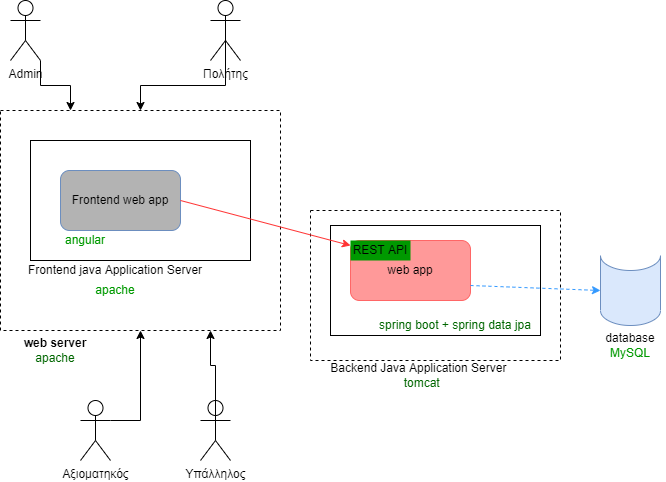

The diagram above was exported from draw.io. Its source (the exported page's mxGraphModel, read from the mxfile embedded in the PNG):
<mxGraphModel dx="1151" dy="637" grid="1" gridSize="10" guides="1" tooltips="1" connect="1" arrows="1" fold="1" page="1" pageScale="1" pageWidth="850" pageHeight="1100" math="0" shadow="0">
  <root>
    <mxCell id="0" />
    <mxCell id="1" parent="0" />
    <mxCell id="ocMa7TxIobhndhFcZ5v_-7" value="" style="rounded=0;whiteSpace=wrap;html=1;shadow=0;glass=0;sketch=0;fillColor=none;dashed=1;" parent="1" vertex="1">
      <mxGeometry x="40" y="130" width="280" height="220" as="geometry" />
    </mxCell>
    <mxCell id="ocMa7TxIobhndhFcZ5v_-2" value="&lt;b&gt;web server&lt;br&gt;&lt;/b&gt;&lt;font color=&quot;#006600&quot;&gt;apache&lt;/font&gt;" style="text;html=1;strokeColor=none;fillColor=none;align=center;verticalAlign=middle;whiteSpace=wrap;rounded=0;shadow=0;glass=0;dashed=1;sketch=0;" parent="1" vertex="1">
      <mxGeometry x="40" y="350" width="110" height="40" as="geometry" />
    </mxCell>
    <mxCell id="ocMa7TxIobhndhFcZ5v_-3" value="" style="rounded=0;whiteSpace=wrap;html=1;shadow=0;glass=0;sketch=0;fillColor=none;" parent="1" vertex="1">
      <mxGeometry x="70" y="160" width="220" height="120" as="geometry" />
    </mxCell>
    <mxCell id="ocMa7TxIobhndhFcZ5v_-4" value="Frontend web app" style="rounded=1;whiteSpace=wrap;html=1;shadow=0;glass=0;sketch=0;fillColor=#B3B3B3;strokeColor=#6c8ebf;" parent="1" vertex="1">
      <mxGeometry x="100" y="190" width="120" height="60" as="geometry" />
    </mxCell>
    <mxCell id="ocMa7TxIobhndhFcZ5v_-5" value="&lt;font color=&quot;#009900&quot;&gt;angular&lt;/font&gt;" style="text;html=1;strokeColor=none;fillColor=none;align=center;verticalAlign=middle;whiteSpace=wrap;rounded=0;shadow=0;glass=0;sketch=0;" parent="1" vertex="1">
      <mxGeometry x="100" y="250" width="50" height="20" as="geometry" />
    </mxCell>
    <mxCell id="ocMa7TxIobhndhFcZ5v_-6" value="Frontend java Application Server" style="text;html=1;strokeColor=none;fillColor=none;align=center;verticalAlign=middle;whiteSpace=wrap;rounded=0;shadow=0;glass=0;sketch=0;" parent="1" vertex="1">
      <mxGeometry x="60" y="280" width="190" height="20" as="geometry" />
    </mxCell>
    <mxCell id="ocMa7TxIobhndhFcZ5v_-8" value="&lt;font color=&quot;#009900&quot;&gt;apache&lt;/font&gt;" style="text;html=1;strokeColor=none;fillColor=none;align=center;verticalAlign=middle;whiteSpace=wrap;rounded=0;shadow=0;glass=0;dashed=1;sketch=0;" parent="1" vertex="1">
      <mxGeometry x="125" y="300" width="60" height="20" as="geometry" />
    </mxCell>
    <mxCell id="ocMa7TxIobhndhFcZ5v_-16" style="edgeStyle=orthogonalEdgeStyle;rounded=0;orthogonalLoop=1;jettySize=auto;html=1;exitX=0.5;exitY=0.5;exitDx=0;exitDy=0;exitPerimeter=0;entryX=0.5;entryY=0;entryDx=0;entryDy=0;" parent="1" source="ocMa7TxIobhndhFcZ5v_-9" target="ocMa7TxIobhndhFcZ5v_-7" edge="1">
      <mxGeometry relative="1" as="geometry" />
    </mxCell>
    <mxCell id="ocMa7TxIobhndhFcZ5v_-9" value="Πολήτης" style="shape=umlActor;verticalLabelPosition=bottom;verticalAlign=top;html=1;outlineConnect=0;rounded=0;shadow=0;glass=0;sketch=0;fillColor=none;" parent="1" vertex="1">
      <mxGeometry x="250" y="20" width="30" height="60" as="geometry" />
    </mxCell>
    <mxCell id="ocMa7TxIobhndhFcZ5v_-12" style="edgeStyle=orthogonalEdgeStyle;rounded=0;orthogonalLoop=1;jettySize=auto;html=1;exitX=1;exitY=0.3333333333333333;exitDx=0;exitDy=0;exitPerimeter=0;entryX=0.5;entryY=1;entryDx=0;entryDy=0;" parent="1" source="ocMa7TxIobhndhFcZ5v_-11" target="ocMa7TxIobhndhFcZ5v_-7" edge="1">
      <mxGeometry relative="1" as="geometry" />
    </mxCell>
    <mxCell id="ocMa7TxIobhndhFcZ5v_-11" value="Αξιοματηκός" style="shape=umlActor;verticalLabelPosition=bottom;verticalAlign=top;html=1;outlineConnect=0;rounded=0;shadow=0;glass=0;sketch=0;fillColor=none;" parent="1" vertex="1">
      <mxGeometry x="120" y="420" width="30" height="60" as="geometry" />
    </mxCell>
    <mxCell id="ocMa7TxIobhndhFcZ5v_-17" value="" style="rounded=0;whiteSpace=wrap;html=1;shadow=0;glass=0;sketch=0;fillColor=none;dashed=1;" parent="1" vertex="1">
      <mxGeometry x="350" y="230" width="250" height="150" as="geometry" />
    </mxCell>
    <mxCell id="ocMa7TxIobhndhFcZ5v_-18" value="" style="rounded=0;whiteSpace=wrap;html=1;shadow=0;glass=0;sketch=0;fillColor=none;" parent="1" vertex="1">
      <mxGeometry x="370" y="245" width="210" height="110" as="geometry" />
    </mxCell>
    <mxCell id="ocMa7TxIobhndhFcZ5v_-19" value="web app" style="rounded=1;whiteSpace=wrap;html=1;shadow=0;glass=0;sketch=0;strokeColor=#FF6666;fillColor=#FF9999;" parent="1" vertex="1">
      <mxGeometry x="390" y="260" width="120" height="60" as="geometry" />
    </mxCell>
    <mxCell id="ocMa7TxIobhndhFcZ5v_-20" value="REST API" style="rounded=0;whiteSpace=wrap;html=1;shadow=0;glass=0;sketch=0;strokeColor=none;fillColor=#009900;" parent="1" vertex="1">
      <mxGeometry x="390" y="260" width="60" height="20" as="geometry" />
    </mxCell>
    <mxCell id="ocMa7TxIobhndhFcZ5v_-21" value="&lt;font color=&quot;#006600&quot;&gt;spring boot + spring data jpa&lt;/font&gt;" style="text;html=1;strokeColor=none;fillColor=none;align=center;verticalAlign=middle;whiteSpace=wrap;rounded=0;shadow=0;glass=0;sketch=0;" parent="1" vertex="1">
      <mxGeometry x="410" y="335" width="170" height="20" as="geometry" />
    </mxCell>
    <mxCell id="ocMa7TxIobhndhFcZ5v_-22" value="Backend Java Application Server&amp;nbsp; &amp;nbsp;&lt;font color=&quot;#006600&quot;&gt;tomcat&lt;/font&gt;" style="text;html=1;strokeColor=none;fillColor=none;align=center;verticalAlign=middle;whiteSpace=wrap;rounded=0;shadow=0;glass=0;sketch=0;" parent="1" vertex="1">
      <mxGeometry x="360" y="380" width="200" height="30" as="geometry" />
    </mxCell>
    <mxCell id="ocMa7TxIobhndhFcZ5v_-27" value="" style="endArrow=classic;html=1;entryX=0;entryY=0.25;entryDx=0;entryDy=0;strokeColor=#FF3333;" parent="1" target="ocMa7TxIobhndhFcZ5v_-20" edge="1">
      <mxGeometry width="50" height="50" relative="1" as="geometry">
        <mxPoint x="220" y="220" as="sourcePoint" />
        <mxPoint x="360" y="470" as="targetPoint" />
      </mxGeometry>
    </mxCell>
    <mxCell id="ocMa7TxIobhndhFcZ5v_-30" style="edgeStyle=orthogonalEdgeStyle;rounded=0;orthogonalLoop=1;jettySize=auto;html=1;exitX=0.5;exitY=0.5;exitDx=0;exitDy=0;exitPerimeter=0;entryX=0.75;entryY=1;entryDx=0;entryDy=0;" parent="1" source="ocMa7TxIobhndhFcZ5v_-29" target="ocMa7TxIobhndhFcZ5v_-7" edge="1">
      <mxGeometry relative="1" as="geometry" />
    </mxCell>
    <mxCell id="ocMa7TxIobhndhFcZ5v_-29" value="Υπάλληλος" style="shape=umlActor;verticalLabelPosition=bottom;verticalAlign=top;html=1;outlineConnect=0;rounded=0;shadow=0;glass=0;sketch=0;fillColor=none;" parent="1" vertex="1">
      <mxGeometry x="240" y="420" width="30" height="60" as="geometry" />
    </mxCell>
    <mxCell id="ocMa7TxIobhndhFcZ5v_-31" value="" style="shape=cylinder3;whiteSpace=wrap;html=1;boundedLbl=1;backgroundOutline=1;size=15;lid=0;rounded=0;shadow=0;glass=0;sketch=0;strokeColor=#6c8ebf;fillColor=#dae8fc;" parent="1" vertex="1">
      <mxGeometry x="640" y="275" width="60" height="70" as="geometry" />
    </mxCell>
    <mxCell id="ocMa7TxIobhndhFcZ5v_-32" value="" style="endArrow=classic;html=1;strokeColor=#3399FF;exitX=1;exitY=0.75;exitDx=0;exitDy=0;entryX=0;entryY=0.5;entryDx=0;entryDy=0;entryPerimeter=0;dashed=1;" parent="1" source="ocMa7TxIobhndhFcZ5v_-19" target="ocMa7TxIobhndhFcZ5v_-31" edge="1">
      <mxGeometry width="50" height="50" relative="1" as="geometry">
        <mxPoint x="630" y="350" as="sourcePoint" />
        <mxPoint x="680" y="300" as="targetPoint" />
      </mxGeometry>
    </mxCell>
    <mxCell id="ocMa7TxIobhndhFcZ5v_-34" value="database&lt;br&gt;&lt;font color=&quot;#009900&quot;&gt;MySQL&lt;/font&gt;" style="text;html=1;strokeColor=none;fillColor=none;align=center;verticalAlign=middle;whiteSpace=wrap;rounded=0;shadow=0;glass=0;sketch=0;" parent="1" vertex="1">
      <mxGeometry x="635" y="345" width="70" height="40" as="geometry" />
    </mxCell>
    <mxCell id="6FgFXk1x0JuELyEAfXTY-2" style="edgeStyle=orthogonalEdgeStyle;rounded=0;orthogonalLoop=1;jettySize=auto;html=1;exitX=1;exitY=1;exitDx=0;exitDy=0;exitPerimeter=0;entryX=0.25;entryY=0;entryDx=0;entryDy=0;" edge="1" parent="1" source="6FgFXk1x0JuELyEAfXTY-1" target="ocMa7TxIobhndhFcZ5v_-7">
      <mxGeometry relative="1" as="geometry" />
    </mxCell>
    <mxCell id="6FgFXk1x0JuELyEAfXTY-1" value="Admin" style="shape=umlActor;verticalLabelPosition=bottom;verticalAlign=top;html=1;outlineConnect=0;" vertex="1" parent="1">
      <mxGeometry x="50" y="20" width="30" height="60" as="geometry" />
    </mxCell>
  </root>
</mxGraphModel>